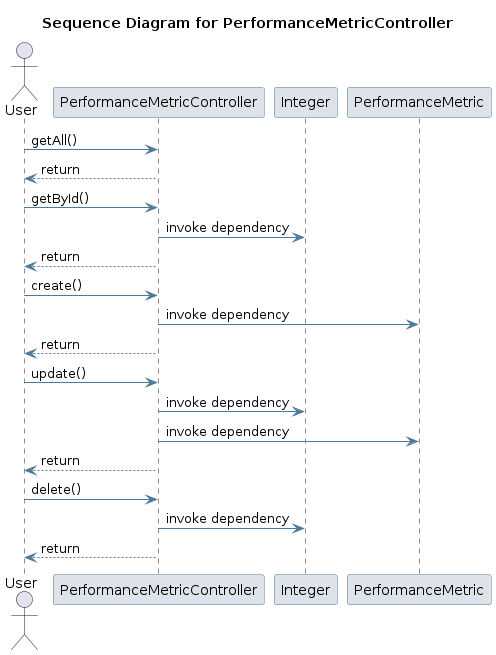

The diagram above was rendered by PlantUML. Its source (embedded in the PNG):
@startuml
skinparam sequence {
 ArrowColor #4D7A97 
 ParticipantBorderColor #4D7A97 
 ParticipantBackgroundColor #DEE3E9 
}
title Sequence Diagram for PerformanceMetricController

actor User
User -> PerformanceMetricController: getAll()
PerformanceMetricController --> User : return
User -> PerformanceMetricController: getById()
participant Integer
PerformanceMetricController -> Integer: invoke dependency
PerformanceMetricController --> User : return
User -> PerformanceMetricController: create()
participant PerformanceMetric
PerformanceMetricController -> PerformanceMetric: invoke dependency
PerformanceMetricController --> User : return
User -> PerformanceMetricController: update()
PerformanceMetricController -> Integer: invoke dependency
PerformanceMetricController -> PerformanceMetric: invoke dependency
PerformanceMetricController --> User : return
User -> PerformanceMetricController: delete()
PerformanceMetricController -> Integer: invoke dependency
PerformanceMetricController --> User : return
@enduml